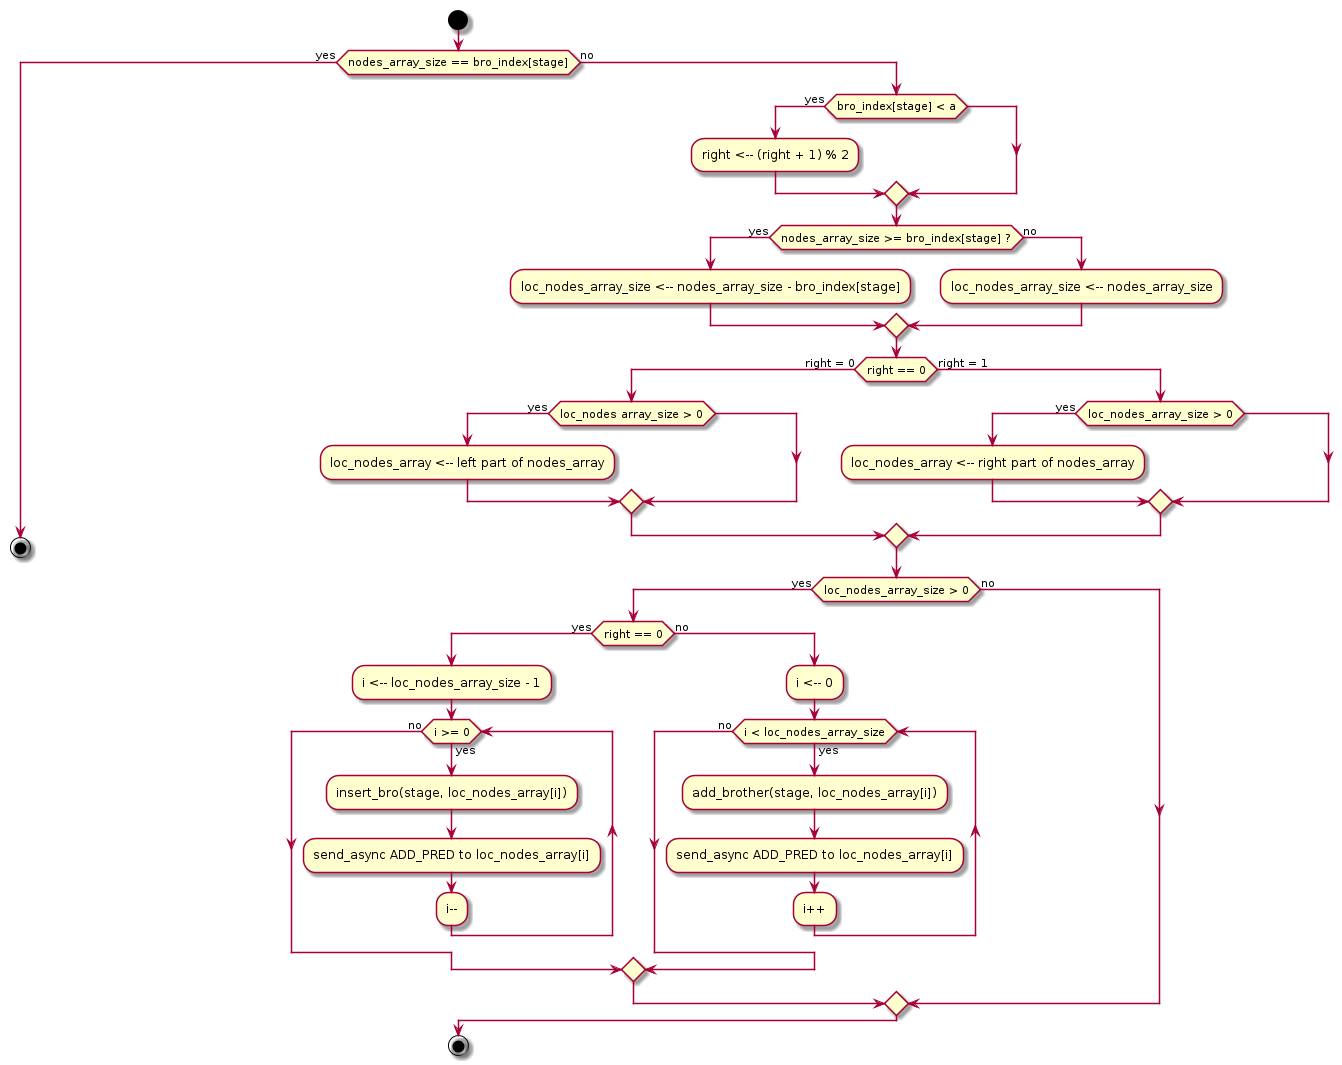

The diagram above was rendered by PlantUML. Its source (embedded in the PNG):
@startuml
start

if (nodes_array_size == bro_index[stage]) then (yes)
    stop
else (no)
    if (bro_index[stage] < a) then (yes)
       :right <-- (right + 1) % 2;
    endif

    if (nodes_array_size >= bro_index[stage] ?) then (yes)

        :loc_nodes_array_size <-- nodes_array_size - bro_index[stage];
    else (no)

        :loc_nodes_array_size <-- nodes_array_size;
    endif

    if (right == 0) then (right = 0)

        if (loc_nodes array_size > 0) then (yes)

            :loc_nodes_array <-- left part of nodes_array;
        endif
    else (right = 1)

        if (loc_nodes_array_size > 0) then (yes)

            :loc_nodes_array <-- right part of nodes_array;
        endif
    endif

    if (loc_nodes_array_size > 0) then (yes)
        if (right == 0) then (yes)
            :i <-- loc_nodes_array_size - 1;
            while (i >= 0) is (yes)
                :insert_bro(stage, loc_nodes_array[i]);
                :send_async ADD_PRED to loc_nodes_array[i];
                :i--;
            endwhile (no)
        else (no)
            :i <-- 0;
            while (i < loc_nodes_array_size) is (yes)
                :add_brother(stage, loc_nodes_array[i]);
                :send_async ADD_PRED to loc_nodes_array[i];
                :i++;
            endwhile (no)
        endif
    else (no)
    endif
endif

stop
@enduml